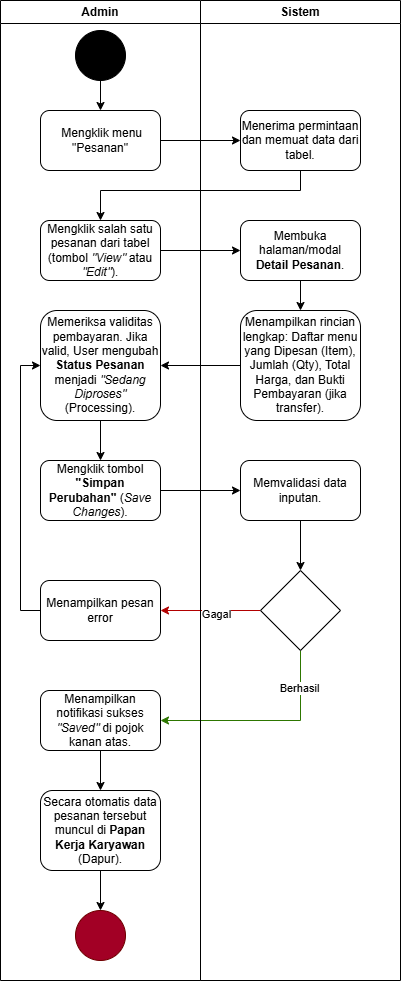

The diagram above was exported from draw.io. Its source (the exported page's mxGraphModel, read from the mxfile embedded in the PNG):
<mxGraphModel dx="1737" dy="1043" grid="1" gridSize="10" guides="1" tooltips="1" connect="1" arrows="1" fold="1" page="1" pageScale="1" pageWidth="850" pageHeight="1100" math="0" shadow="0">
  <root>
    <mxCell id="0" />
    <mxCell id="1" parent="0" />
    <mxCell id="ELpi0qfxmh9aLi-jDrZ3-3" value="" style="edgeStyle=orthogonalEdgeStyle;rounded=0;orthogonalLoop=1;jettySize=auto;html=1;" edge="1" parent="1" source="ELpi0qfxmh9aLi-jDrZ3-1" target="ELpi0qfxmh9aLi-jDrZ3-2">
      <mxGeometry relative="1" as="geometry" />
    </mxCell>
    <mxCell id="ELpi0qfxmh9aLi-jDrZ3-1" value="&amp;nbsp;Mengklik menu &quot;Pesanan&quot;" style="rounded=1;whiteSpace=wrap;html=1;" vertex="1" parent="1">
      <mxGeometry x="60" y="120" width="120" height="60" as="geometry" />
    </mxCell>
    <mxCell id="ELpi0qfxmh9aLi-jDrZ3-5" value="" style="edgeStyle=orthogonalEdgeStyle;rounded=0;orthogonalLoop=1;jettySize=auto;html=1;" edge="1" parent="1" source="ELpi0qfxmh9aLi-jDrZ3-2" target="ELpi0qfxmh9aLi-jDrZ3-4">
      <mxGeometry relative="1" as="geometry">
        <Array as="points">
          <mxPoint x="320" y="200" />
          <mxPoint x="120" y="200" />
        </Array>
      </mxGeometry>
    </mxCell>
    <mxCell id="ELpi0qfxmh9aLi-jDrZ3-2" value="Menerima permintaan dan memuat data dari tabel." style="rounded=1;whiteSpace=wrap;html=1;" vertex="1" parent="1">
      <mxGeometry x="260" y="120" width="120" height="60" as="geometry" />
    </mxCell>
    <mxCell id="ELpi0qfxmh9aLi-jDrZ3-7" value="" style="edgeStyle=orthogonalEdgeStyle;rounded=0;orthogonalLoop=1;jettySize=auto;html=1;" edge="1" parent="1" source="ELpi0qfxmh9aLi-jDrZ3-4" target="ELpi0qfxmh9aLi-jDrZ3-6">
      <mxGeometry relative="1" as="geometry" />
    </mxCell>
    <mxCell id="ELpi0qfxmh9aLi-jDrZ3-4" value="Mengklik salah satu pesanan dari tabel (tombol &lt;i&gt;&quot;View&quot;&lt;/i&gt; atau &lt;i&gt;&quot;Edit&quot;&lt;/i&gt;)." style="rounded=1;whiteSpace=wrap;html=1;" vertex="1" parent="1">
      <mxGeometry x="60" y="230" width="120" height="60" as="geometry" />
    </mxCell>
    <mxCell id="ELpi0qfxmh9aLi-jDrZ3-9" value="" style="edgeStyle=orthogonalEdgeStyle;rounded=0;orthogonalLoop=1;jettySize=auto;html=1;" edge="1" parent="1" source="ELpi0qfxmh9aLi-jDrZ3-6" target="ELpi0qfxmh9aLi-jDrZ3-8">
      <mxGeometry relative="1" as="geometry" />
    </mxCell>
    <mxCell id="ELpi0qfxmh9aLi-jDrZ3-6" value="Membuka halaman/modal &lt;b&gt;Detail Pesanan&lt;/b&gt;." style="rounded=1;whiteSpace=wrap;html=1;" vertex="1" parent="1">
      <mxGeometry x="260" y="230" width="120" height="60" as="geometry" />
    </mxCell>
    <mxCell id="ELpi0qfxmh9aLi-jDrZ3-11" value="" style="edgeStyle=orthogonalEdgeStyle;rounded=0;orthogonalLoop=1;jettySize=auto;html=1;" edge="1" parent="1" source="ELpi0qfxmh9aLi-jDrZ3-8" target="ELpi0qfxmh9aLi-jDrZ3-10">
      <mxGeometry relative="1" as="geometry" />
    </mxCell>
    <mxCell id="ELpi0qfxmh9aLi-jDrZ3-8" value="Menampilkan rincian lengkap: Daftar menu yang Dipesan (Item), Jumlah (Qty), Total Harga, dan Bukti Pembayaran (jika transfer)." style="rounded=1;whiteSpace=wrap;html=1;" vertex="1" parent="1">
      <mxGeometry x="260" y="320" width="120" height="110" as="geometry" />
    </mxCell>
    <mxCell id="ELpi0qfxmh9aLi-jDrZ3-13" value="" style="edgeStyle=orthogonalEdgeStyle;rounded=0;orthogonalLoop=1;jettySize=auto;html=1;" edge="1" parent="1" source="ELpi0qfxmh9aLi-jDrZ3-10" target="ELpi0qfxmh9aLi-jDrZ3-12">
      <mxGeometry relative="1" as="geometry" />
    </mxCell>
    <mxCell id="ELpi0qfxmh9aLi-jDrZ3-10" value="Memeriksa validitas pembayaran. Jika valid, User mengubah &lt;b&gt;Status Pesanan&lt;/b&gt; menjadi &lt;i&gt;&quot;Sedang Diproses&quot;&lt;/i&gt; (Processing)." style="rounded=1;whiteSpace=wrap;html=1;" vertex="1" parent="1">
      <mxGeometry x="60" y="320" width="120" height="110" as="geometry" />
    </mxCell>
    <mxCell id="ELpi0qfxmh9aLi-jDrZ3-18" value="" style="edgeStyle=orthogonalEdgeStyle;rounded=0;orthogonalLoop=1;jettySize=auto;html=1;" edge="1" parent="1" source="ELpi0qfxmh9aLi-jDrZ3-12" target="ELpi0qfxmh9aLi-jDrZ3-17">
      <mxGeometry relative="1" as="geometry" />
    </mxCell>
    <mxCell id="ELpi0qfxmh9aLi-jDrZ3-12" value="Mengklik tombol &lt;b&gt;&quot;Simpan Perubahan&quot;&lt;/b&gt; (&lt;i&gt;Save Changes&lt;/i&gt;)." style="rounded=1;whiteSpace=wrap;html=1;" vertex="1" parent="1">
      <mxGeometry x="60" y="470" width="120" height="60" as="geometry" />
    </mxCell>
    <mxCell id="ELpi0qfxmh9aLi-jDrZ3-22" style="edgeStyle=orthogonalEdgeStyle;rounded=0;orthogonalLoop=1;jettySize=auto;html=1;exitX=0;exitY=0.5;exitDx=0;exitDy=0;fillColor=#e51400;strokeColor=#B20000;" edge="1" parent="1" source="ELpi0qfxmh9aLi-jDrZ3-16" target="ELpi0qfxmh9aLi-jDrZ3-21">
      <mxGeometry relative="1" as="geometry" />
    </mxCell>
    <mxCell id="ELpi0qfxmh9aLi-jDrZ3-28" value="Gagal" style="edgeLabel;html=1;align=center;verticalAlign=middle;resizable=0;points=[];" vertex="1" connectable="0" parent="ELpi0qfxmh9aLi-jDrZ3-22">
      <mxGeometry x="-0.116" y="3" relative="1" as="geometry">
        <mxPoint as="offset" />
      </mxGeometry>
    </mxCell>
    <mxCell id="ELpi0qfxmh9aLi-jDrZ3-26" style="edgeStyle=orthogonalEdgeStyle;rounded=0;orthogonalLoop=1;jettySize=auto;html=1;exitX=0.5;exitY=1;exitDx=0;exitDy=0;entryX=1;entryY=0.5;entryDx=0;entryDy=0;fillColor=#60a917;strokeColor=#2D7600;" edge="1" parent="1" source="ELpi0qfxmh9aLi-jDrZ3-16" target="ELpi0qfxmh9aLi-jDrZ3-24">
      <mxGeometry relative="1" as="geometry" />
    </mxCell>
    <mxCell id="ELpi0qfxmh9aLi-jDrZ3-27" value="Berhasil" style="edgeLabel;html=1;align=center;verticalAlign=middle;resizable=0;points=[];" vertex="1" connectable="0" parent="ELpi0qfxmh9aLi-jDrZ3-26">
      <mxGeometry x="-0.6571" y="-2" relative="1" as="geometry">
        <mxPoint as="offset" />
      </mxGeometry>
    </mxCell>
    <mxCell id="ELpi0qfxmh9aLi-jDrZ3-16" value="" style="rhombus;whiteSpace=wrap;html=1;" vertex="1" parent="1">
      <mxGeometry x="280" y="580" width="80" height="80" as="geometry" />
    </mxCell>
    <mxCell id="ELpi0qfxmh9aLi-jDrZ3-19" style="edgeStyle=orthogonalEdgeStyle;rounded=0;orthogonalLoop=1;jettySize=auto;html=1;exitX=0.5;exitY=1;exitDx=0;exitDy=0;entryX=0.5;entryY=0;entryDx=0;entryDy=0;" edge="1" parent="1" source="ELpi0qfxmh9aLi-jDrZ3-17" target="ELpi0qfxmh9aLi-jDrZ3-16">
      <mxGeometry relative="1" as="geometry" />
    </mxCell>
    <mxCell id="ELpi0qfxmh9aLi-jDrZ3-17" value="Memvalidasi data inputan." style="rounded=1;whiteSpace=wrap;html=1;" vertex="1" parent="1">
      <mxGeometry x="260" y="470" width="120" height="60" as="geometry" />
    </mxCell>
    <mxCell id="ELpi0qfxmh9aLi-jDrZ3-23" style="edgeStyle=orthogonalEdgeStyle;rounded=0;orthogonalLoop=1;jettySize=auto;html=1;exitX=0;exitY=0.5;exitDx=0;exitDy=0;entryX=0;entryY=0.5;entryDx=0;entryDy=0;" edge="1" parent="1" source="ELpi0qfxmh9aLi-jDrZ3-21" target="ELpi0qfxmh9aLi-jDrZ3-10">
      <mxGeometry relative="1" as="geometry" />
    </mxCell>
    <mxCell id="ELpi0qfxmh9aLi-jDrZ3-21" value="Menampilkan pesan error" style="rounded=1;whiteSpace=wrap;html=1;" vertex="1" parent="1">
      <mxGeometry x="60" y="590" width="120" height="60" as="geometry" />
    </mxCell>
    <mxCell id="ELpi0qfxmh9aLi-jDrZ3-30" value="" style="edgeStyle=orthogonalEdgeStyle;rounded=0;orthogonalLoop=1;jettySize=auto;html=1;" edge="1" parent="1" source="ELpi0qfxmh9aLi-jDrZ3-24" target="ELpi0qfxmh9aLi-jDrZ3-29">
      <mxGeometry relative="1" as="geometry" />
    </mxCell>
    <mxCell id="ELpi0qfxmh9aLi-jDrZ3-24" value="Menampilkan notifikasi sukses &lt;i&gt;&quot;Saved&quot;&lt;/i&gt; di pojok kanan atas." style="rounded=1;whiteSpace=wrap;html=1;" vertex="1" parent="1">
      <mxGeometry x="60" y="700" width="120" height="60" as="geometry" />
    </mxCell>
    <mxCell id="ELpi0qfxmh9aLi-jDrZ3-33" style="edgeStyle=orthogonalEdgeStyle;rounded=0;orthogonalLoop=1;jettySize=auto;html=1;exitX=0.5;exitY=1;exitDx=0;exitDy=0;entryX=0.5;entryY=0;entryDx=0;entryDy=0;" edge="1" parent="1" source="ELpi0qfxmh9aLi-jDrZ3-29" target="ELpi0qfxmh9aLi-jDrZ3-32">
      <mxGeometry relative="1" as="geometry" />
    </mxCell>
    <mxCell id="ELpi0qfxmh9aLi-jDrZ3-29" value="Secara otomatis data pesanan tersebut muncul di &lt;b&gt;Papan Kerja Karyawan&lt;/b&gt; (Dapur)." style="rounded=1;whiteSpace=wrap;html=1;" vertex="1" parent="1">
      <mxGeometry x="60" y="800" width="120" height="80" as="geometry" />
    </mxCell>
    <mxCell id="ELpi0qfxmh9aLi-jDrZ3-34" style="edgeStyle=orthogonalEdgeStyle;rounded=0;orthogonalLoop=1;jettySize=auto;html=1;exitX=0.5;exitY=1;exitDx=0;exitDy=0;entryX=0.5;entryY=0;entryDx=0;entryDy=0;" edge="1" parent="1" source="ELpi0qfxmh9aLi-jDrZ3-31" target="ELpi0qfxmh9aLi-jDrZ3-1">
      <mxGeometry relative="1" as="geometry" />
    </mxCell>
    <mxCell id="ELpi0qfxmh9aLi-jDrZ3-31" value="" style="ellipse;whiteSpace=wrap;html=1;aspect=fixed;fillColor=#000000;" vertex="1" parent="1">
      <mxGeometry x="95" y="40" width="50" height="50" as="geometry" />
    </mxCell>
    <mxCell id="ELpi0qfxmh9aLi-jDrZ3-32" value="" style="ellipse;whiteSpace=wrap;html=1;aspect=fixed;fillColor=#a20025;fontColor=#ffffff;strokeColor=#6F0000;" vertex="1" parent="1">
      <mxGeometry x="95" y="920" width="50" height="50" as="geometry" />
    </mxCell>
    <mxCell id="P4uN82NZT_ZSddOGheJM-1" value="Admin" style="swimlane;whiteSpace=wrap;html=1;" vertex="1" parent="1">
      <mxGeometry x="20" y="10" width="200" height="980" as="geometry" />
    </mxCell>
    <mxCell id="P4uN82NZT_ZSddOGheJM-2" value="Sistem" style="swimlane;whiteSpace=wrap;html=1;" vertex="1" parent="1">
      <mxGeometry x="220" y="10" width="200" height="980" as="geometry" />
    </mxCell>
  </root>
</mxGraphModel>